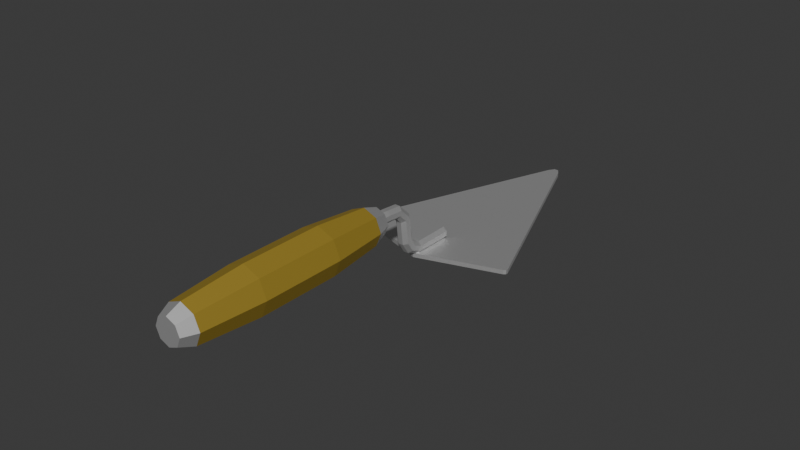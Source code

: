 # Source: shpatel.blend  (saved by Blender 4.5.90; exported with 4.5.12 LTS)
import bpy
from mathutils import Matrix  # noqa: F401  (used for matrix-valued properties, if any)

bpy.ops.wm.read_factory_settings(use_empty=True)
scene = bpy.context.scene
scene.name = 'Scene'

# ---- collections
col_collection = bpy.data.collections.new('Collection'); scene.collection.children.link(col_collection)

# ---- materials (node trees are filled in below, after node groups)
mat_material_001 = bpy.data.materials.new('Material.001')
mat_material_002 = bpy.data.materials.new('Material.002')

# ---- material node trees
mat_material_001.use_nodes = True; mat_material_001.node_tree.nodes.clear()
_N = mat_material_001.node_tree.nodes; _L = mat_material_001.node_tree.links
n0 = _N.new('ShaderNodeBsdfPrincipled'); n0.name = 'Principled BSDF'; n0.location = (-200, 100)
n0.inputs[1].default_value = 0.804
n0.inputs[10].default_value = 0.005
n1 = _N.new('ShaderNodeOutputMaterial'); n1.name = 'Material Output'; n1.location = (200, 100)
_L.new(n0.outputs[0], n1.inputs[0])
n1.is_active_output = True
mat_material_002.use_nodes = True; mat_material_002.node_tree.nodes.clear()
_N = mat_material_002.node_tree.nodes; _L = mat_material_002.node_tree.links
n0 = _N.new('ShaderNodeBsdfPrincipled'); n0.name = 'Principled BSDF'; n0.location = (-200, 100)
n0.inputs[0].default_value = (0.6211, 0.4336, 0.06073, 1.0)
n0.inputs[1].default_value = 0.608
n0.inputs[10].default_value = 0.005
n1 = _N.new('ShaderNodeOutputMaterial'); n1.name = 'Material Output'; n1.location = (200, 100)
_L.new(n0.outputs[0], n1.inputs[0])
n1.is_active_output = True

# ---- world
world_world = bpy.data.worlds.new('World'); scene.world = world_world
world_world.use_nodes = True; world_world.node_tree.nodes.clear()
_N = world_world.node_tree.nodes; _L = world_world.node_tree.links
n0 = _N.new('ShaderNodeOutputWorld'); n0.name = 'World Output'; n0.location = (200, 100)
n1 = _N.new('ShaderNodeBackground'); n1.name = 'Background'; n1.location = (-200, 100)
n1.inputs[0].default_value = (0.05088, 0.05088, 0.05088, 1.0)
_L.new(n1.outputs[0], n0.inputs[0])
n0.is_active_output = True
world_world.color = (0.05088, 0.05088, 0.05088)
world_world.sun_shadow_jitter_overblur = 0.0

# ---- meshes
me_cube_001 = bpy.data.meshes.new('Cube.001')
me_cube_001.from_pydata([(0.04442, -0.04454, -1.0), (0.04442, -0.04454, 1.0), (-0.4076, -0.2746, -1.0), (-0.4336, -0.2655, -1.0), (-0.4226, -0.2757, -1.0), (-0.4336, -0.2655, 1.0), (-0.4076, -0.2746, 1.0), (-0.4226, -0.2757, 1.0), (0.2653, 0.433, -1.0), (0.2745, 0.407, -1.0), (0.2755, 0.422, -1.0), (0.2745, 0.407, 1.0), (0.2653, 0.433, 1.0), (0.2755, 0.422, 1.0), (-0.9591, 0.9087, -1.0), (-0.9087, 0.9591, -1.0), (-0.9673, 0.9489, -1.0), (-0.9489, 0.9673, -1.0), (-0.9087, 0.9591, 1.0), (-0.9591, 0.9087, 1.0), (-0.9489, 0.9673, 1.0), (-0.9673, 0.9489, 1.0)], [], [(2, 6, 7, 4), (4, 7, 5, 3), (0, 1, 6, 2), (11, 9, 10, 13), (13, 10, 8, 12), (9, 11, 1, 0), (18, 15, 17, 20), (20, 17, 16, 21), (21, 16, 14, 19), (15, 18, 12, 8), (3, 5, 19, 14), (14, 16, 17, 15, 8, 10, 9, 0, 2, 4, 3), (11, 13, 12, 18, 20, 21, 19, 5, 7, 6, 1)])
_uv = me_cube_001.uv_layers.new(name='UVMap')
_uv.uv.foreach_set('vector', [0.375, 0.9905, 0.625, 0.9905, 0.625, 1.0, 0.375, 1.0, 0.375, 0.0, 0.625, 0.0, 0.625, 0.003555, 0.375, 0.003555, 0.375, 0.75, 0.625, 0.75, 0.625, 0.9905, 0.375, 0.9905, 0.625, 0.5095, 0.375, 0.5095, 0.3746, 0.5008, 0.6254, 0.5008, 0.6254, 0.5008, 0.3746, 0.5008, 0.3738, 0.4976, 0.6262, 0.4976, 0.375, 0.5095, 0.625, 0.5095, 0.625, 0.75, 0.375, 0.75, 0.6251, 0.2679, 0.3749, 0.2679, 0.3749, 0.2607, 0.6251, 0.2607, 0.6251, 0.2607, 0.3749, 0.2607, 0.375, 0.2393, 0.625, 0.2393, 0.625, 0.2393, 0.375, 0.2393, 0.375, 0.2322, 0.625, 0.2322, 0.3749, 0.2679, 0.6251, 0.2679, 0.6262, 0.4976, 0.3738, 0.4976, 0.375, 0.003555, 0.625, 0.003555, 0.625, 0.2322, 0.375, 0.2322, 0.125, 0.5178, 0.1275, 0.509, 0.1341, 0.5024, 0.1429, 0.4998, 0.3738, 0.4976, 0.3746, 0.5008, 0.375, 0.5095, 0.375, 0.75, 0.1345, 0.75, 0.1275, 0.7487, 0.125, 0.7464, 0.625, 0.5095, 0.6254, 0.5008, 0.6262, 0.4976, 0.8571, 0.4998, 0.8659, 0.5024, 0.8725, 0.509, 0.875, 0.5178, 0.875, 0.7464, 0.8725, 0.7487, 0.8655, 0.75, 0.625, 0.75])
me_cube_001.materials.append(mat_material_001)
me_cube_001.update()
me_cylinder = bpy.data.meshes.new('Cylinder')
me_cylinder.from_pydata([(0.0, 1.0, -1.0), (0.0, 1.0, 1.0), (0.7071, 0.7071, -1.0), (0.7071, 0.7071, 1.0), (1.0, 0.0, -1.0), (1.0, 0.0, 1.0), (0.7071, -0.7071, -1.0), (0.7071, -0.7071, 1.0), (0.0, -1.0, -1.0), (0.0, -1.0, 1.0), (-0.7071, -0.7071, -1.0), (-0.7071, -0.7071, 1.0), (-1.0, 0.0, -1.0), (-1.0, 0.0, 1.0), (-0.7071, 0.7071, -1.0), (-0.7071, 0.7071, 1.0), (1.967e-07, 1.0, -4.778), (0.7071, 0.7071, -4.778), (1.0, -8.247e-08, -4.778), (0.7071, -0.7071, -4.778), (1.967e-07, -1.0, -4.778), (-0.7071, -0.7071, -4.778), (-1.0, -8.247e-08, -4.778), (-0.7071, 0.7071, -4.778), (0.0, 1.0, -0.7867), (0.0, 1.0, -0.5644), (0.0, 1.0, -0.3422), (0.0, 1.0, -0.12), (0.0, 1.0, 0.1022), (0.0, 1.0, 0.3244), (0.0, 1.0, 0.5467), (0.0, 1.0, 0.7689), (0.7071, 0.7071, 0.7689), (0.7071, 0.7071, 0.5467), (0.7071, 0.7071, 0.3244), (0.7071, 0.7071, 0.1022), (0.7071, 0.7071, -0.12), (0.7071, 0.7071, -0.3422), (0.7071, 0.7071, -0.5644), (0.7071, 0.7071, -0.7867), (1.0, 0.0, 0.7689), (1.0, 0.0, 0.5467), (1.0, 0.0, 0.3244), (1.0, 0.0, 0.1022), (1.0, 0.0, -0.12), (1.0, 0.0, -0.3422), (1.0, 0.0, -0.5644), (1.0, 0.0, -0.7867), (0.7071, -0.7071, 0.7689), (0.7071, -0.7071, 0.5467), (0.7071, -0.7071, 0.3244), (0.7071, -0.7071, 0.1022), (0.7071, -0.7071, -0.12), (0.7071, -0.7071, -0.3422), (0.7071, -0.7071, -0.5644), (0.7071, -0.7071, -0.7867), (0.0, -1.0, 0.7689), (0.0, -1.0, 0.5467), (0.0, -1.0, 0.3244), (0.0, -1.0, 0.1022), (0.0, -1.0, -0.12), (0.0, -1.0, -0.3422), (0.0, -1.0, -0.5644), (0.0, -1.0, -0.7867), (-0.7071, -0.7071, 0.7689), (-0.7071, -0.7071, 0.5467), (-0.7071, -0.7071, 0.3244), (-0.7071, -0.7071, 0.1022), (-0.7071, -0.7071, -0.12), (-0.7071, -0.7071, -0.3422), (-0.7071, -0.7071, -0.5644), (-0.7071, -0.7071, -0.7867), (-1.0, 0.0, 0.7689), (-1.0, 0.0, 0.5467), (-1.0, 0.0, 0.3244), (-1.0, 0.0, 0.1022), (-1.0, 0.0, -0.12), (-1.0, 0.0, -0.3422), (-1.0, 0.0, -0.5644), (-1.0, 0.0, -0.7867), (-0.7071, 0.7071, 0.7689), (-0.7071, 0.7071, 0.5467), (-0.7071, 0.7071, 0.3244), (-0.7071, 0.7071, 0.1022), (-0.7071, 0.7071, -0.12), (-0.7071, 0.7071, -0.3422), (-0.7071, 0.7071, -0.5644), (-0.7071, 0.7071, -0.7867), (0.4857, 1.234, 2.388), (-0.1733, 1.412, 2.042), (0.711, 0.6875, 2.874), (0.3706, 0.09358, 3.216), (-0.3362, -0.2002, 3.214), (-0.9952, -0.02158, 2.868), (-1.221, 0.5247, 2.382), (-0.8801, 1.119, 2.04), (0.06607, 2.232, 3.104), (-0.4867, 2.158, 2.58), (0.1418, 2.042, 3.842), (-0.3039, 1.698, 4.361), (-1.01, 1.403, 4.357), (-1.563, 1.328, 3.833), (-1.638, 1.519, 3.095), (-1.193, 1.862, 2.576), (-0.6361, 3.903, 3.329), (-1.159, 3.758, 2.789), (-0.6019, 3.811, 4.088), (-1.077, 3.537, 4.622), (-1.783, 3.241, 4.618), (-2.306, 3.096, 4.078), (-2.34, 3.188, 3.319), (-1.865, 3.462, 2.785), (-1.408, 5.74, 3.604), (-1.995, 5.746, 3.112), (-1.285, 5.437, 4.296), (-1.697, 5.013, 4.782), (-2.403, 4.718, 4.779), (-2.99, 4.724, 4.287), (-3.113, 5.028, 3.595), (-2.701, 5.451, 3.109), (-2.033, 7.227, 5.265), (-2.726, 7.486, 5.068), (-1.76, 6.567, 5.541), (-2.067, 5.894, 5.736), (-2.774, 5.6, 5.734), (-3.467, 5.859, 5.538), (-3.74, 6.519, 5.261), (-3.433, 7.193, 5.067), (-2.113, 7.416, 7.77), (-2.819, 7.707, 7.72), (-1.821, 6.712, 7.841), (-2.115, 6.007, 7.891), (-2.822, 5.714, 7.89), (-3.528, 6.005, 7.84), (-3.82, 6.709, 7.769), (-3.526, 7.414, 7.72), (-2.12, 7.432, 10.3), (-2.827, 7.725, 10.29), (-1.827, 6.726, 10.32), (-2.12, 6.019, 10.33), (-2.827, 5.726, 10.33), (-3.534, 6.018, 10.32), (-3.827, 6.725, 10.3), (-3.534, 7.432, 10.29), (-2.122, 7.437, 13.42), (-2.829, 7.73, 13.43), (-1.829, 6.73, 13.4), (-2.122, 6.023, 13.39), (-2.829, 5.73, 13.39), (-3.536, 6.023, 13.4), (-3.829, 6.73, 13.42), (-3.536, 7.437, 13.43), (-2.142, 7.485, 17.47), (-2.848, 7.777, 17.44), (-1.849, 6.779, 17.51), (-2.142, 6.072, 17.54), (-2.85, 5.78, 17.54), (-3.556, 6.072, 17.51), (-3.849, 6.778, 17.47), (-3.556, 7.484, 17.44)], [], [(31, 1, 3, 32), (32, 3, 5, 40), (40, 5, 7, 48), (48, 7, 9, 56), (56, 9, 11, 64), (64, 11, 13, 72), (15, 13, 94, 95), (72, 13, 15, 80), (80, 15, 1, 31), (4, 6, 19, 18), (16, 17, 18, 19, 20, 21, 22, 23), (10, 12, 22, 21), (6, 8, 20, 19), (12, 14, 23, 22), (2, 4, 18, 17), (8, 10, 21, 20), (14, 0, 16, 23), (0, 2, 17, 16), (14, 87, 24, 0), (87, 86, 25, 24), (86, 85, 26, 25), (85, 84, 27, 26), (84, 83, 28, 27), (83, 82, 29, 28), (82, 81, 30, 29), (81, 80, 31, 30), (12, 79, 87, 14), (79, 78, 86, 87), (78, 77, 85, 86), (77, 76, 84, 85), (76, 75, 83, 84), (75, 74, 82, 83), (74, 73, 81, 82), (73, 72, 80, 81), (10, 71, 79, 12), (71, 70, 78, 79), (70, 69, 77, 78), (69, 68, 76, 77), (68, 67, 75, 76), (67, 66, 74, 75), (66, 65, 73, 74), (65, 64, 72, 73), (8, 63, 71, 10), (63, 62, 70, 71), (62, 61, 69, 70), (61, 60, 68, 69), (60, 59, 67, 68), (59, 58, 66, 67), (58, 57, 65, 66), (57, 56, 64, 65), (6, 55, 63, 8), (55, 54, 62, 63), (54, 53, 61, 62), (53, 52, 60, 61), (52, 51, 59, 60), (51, 50, 58, 59), (50, 49, 57, 58), (49, 48, 56, 57), (4, 47, 55, 6), (47, 46, 54, 55), (46, 45, 53, 54), (45, 44, 52, 53), (44, 43, 51, 52), (43, 42, 50, 51), (42, 41, 49, 50), (41, 40, 48, 49), (2, 39, 47, 4), (39, 38, 46, 47), (38, 37, 45, 46), (37, 36, 44, 45), (36, 35, 43, 44), (35, 34, 42, 43), (34, 33, 41, 42), (33, 32, 40, 41), (0, 24, 39, 2), (24, 25, 38, 39), (25, 26, 37, 38), (26, 27, 36, 37), (27, 28, 35, 36), (28, 29, 34, 35), (29, 30, 33, 34), (30, 31, 32, 33), (95, 94, 102, 103), (5, 3, 88, 90), (11, 9, 92, 93), (1, 15, 95, 89), (3, 1, 89, 88), (7, 5, 90, 91), (13, 11, 93, 94), (9, 7, 91, 92), (98, 96, 104, 106), (93, 92, 100, 101), (91, 90, 98, 99), (88, 89, 97, 96), (89, 95, 103, 97), (94, 93, 101, 102), (92, 91, 99, 100), (90, 88, 96, 98), (105, 111, 119, 113), (103, 102, 110, 111), (101, 100, 108, 109), (99, 98, 106, 107), (96, 97, 105, 104), (97, 103, 111, 105), (102, 101, 109, 110), (100, 99, 107, 108), (115, 114, 122, 123), (110, 109, 117, 118), (108, 107, 115, 116), (106, 104, 112, 114), (111, 110, 118, 119), (109, 108, 116, 117), (107, 106, 114, 115), (104, 105, 113, 112), (127, 126, 134, 135), (112, 113, 121, 120), (113, 119, 127, 121), (118, 117, 125, 126), (116, 115, 123, 124), (114, 112, 120, 122), (119, 118, 126, 127), (117, 116, 124, 125), (132, 131, 139, 140), (125, 124, 132, 133), (123, 122, 130, 131), (120, 121, 129, 128), (121, 127, 135, 129), (126, 125, 133, 134), (124, 123, 131, 132), (122, 120, 128, 130), (137, 143, 151, 145), (130, 128, 136, 138), (135, 134, 142, 143), (133, 132, 140, 141), (131, 130, 138, 139), (128, 129, 137, 136), (129, 135, 143, 137), (134, 133, 141, 142), (149, 148, 156, 157), (142, 141, 149, 150), (140, 139, 147, 148), (138, 136, 144, 146), (143, 142, 150, 151), (141, 140, 148, 149), (139, 138, 146, 147), (136, 137, 145, 144), (152, 153, 159, 158, 157, 156, 155, 154), (147, 146, 154, 155), (144, 145, 153, 152), (145, 151, 159, 153), (150, 149, 157, 158), (148, 147, 155, 156), (146, 144, 152, 154), (151, 150, 158, 159)])
_uv = me_cylinder.uv_layers.new(name='UVMap')
_uv.uv.foreach_set('vector', [1.0, 0.9422, 1.0, 1.0, 0.875, 1.0, 0.875, 0.9422, 0.875, 0.9422, 0.875, 1.0, 0.75, 1.0, 0.75, 0.9422, 0.75, 0.9422, 0.75, 1.0, 0.625, 1.0, 0.625, 0.9422, 0.625, 0.9422, 0.625, 1.0, 0.5, 1.0, 0.5, 0.9422, 0.5, 0.9422, 0.5, 1.0, 0.375, 1.0, 0.375, 0.9422, 0.375, 0.9422, 0.375, 1.0, 0.25, 1.0, 0.25, 0.9422, 0.125, 1.0, 0.25, 1.0, 0.25, 1.0, 0.125, 1.0, 0.25, 0.9422, 0.25, 1.0, 0.125, 1.0, 0.125, 0.9422, 0.125, 0.9422, 0.125, 1.0, 0.0, 1.0, 0.0, 0.9422, 0.75, 0.5, 0.625, 0.5, 0.625, 0.5, 0.75, 0.5, 0.75, 0.49, 0.9197, 0.4197, 0.99, 0.25, 0.9197, 0.08029, 0.75, 0.01, 0.5803, 0.08029, 0.51, 0.25, 0.5803, 0.4197, 0.375, 0.5, 0.25, 0.5, 0.25, 0.5, 0.375, 0.5, 0.625, 0.5, 0.5, 0.5, 0.5, 0.5, 0.625, 0.5, 0.25, 0.5, 0.125, 0.5, 0.125, 0.5, 0.25, 0.5, 0.875, 0.5, 0.75, 0.5, 0.75, 0.5, 0.875, 0.5, 0.5, 0.5, 0.375, 0.5, 0.375, 0.5, 0.5, 0.5, 0.125, 0.5, 0.0, 0.5, 0.0, 0.5, 0.125, 0.5, 1.0, 0.5, 0.875, 0.5, 0.875, 0.5, 1.0, 0.5, 0.125, 0.5, 0.125, 0.5533, 0.0, 0.5533, 0.0, 0.5, 0.125, 0.5533, 0.125, 0.6089, 0.0, 0.6089, 0.0, 0.5533, 0.125, 0.6089, 0.125, 0.6644, 0.0, 0.6644, 0.0, 0.6089, 0.125, 0.6644, 0.125, 0.72, 0.0, 0.72, 0.0, 0.6644, 0.125, 0.72, 0.125, 0.7756, 0.0, 0.7756, 0.0, 0.72, 0.125, 0.7756, 0.125, 0.8311, 0.0, 0.8311, 0.0, 0.7756, 0.125, 0.8311, 0.125, 0.8867, 0.0, 0.8867, 0.0, 0.8311, 0.125, 0.8867, 0.125, 0.9422, 0.0, 0.9422, 0.0, 0.8867, 0.25, 0.5, 0.25, 0.5533, 0.125, 0.5533, 0.125, 0.5, 0.25, 0.5533, 0.25, 0.6089, 0.125, 0.6089, 0.125, 0.5533, 0.25, 0.6089, 0.25, 0.6644, 0.125, 0.6644, 0.125, 0.6089, 0.25, 0.6644, 0.25, 0.72, 0.125, 0.72, 0.125, 0.6644, 0.25, 0.72, 0.25, 0.7756, 0.125, 0.7756, 0.125, 0.72, 0.25, 0.7756, 0.25, 0.8311, 0.125, 0.8311, 0.125, 0.7756, 0.25, 0.8311, 0.25, 0.8867, 0.125, 0.8867, 0.125, 0.8311, 0.25, 0.8867, 0.25, 0.9422, 0.125, 0.9422, 0.125, 0.8867, 0.375, 0.5, 0.375, 0.5533, 0.25, 0.5533, 0.25, 0.5, 0.375, 0.5533, 0.375, 0.6089, 0.25, 0.6089, 0.25, 0.5533, 0.375, 0.6089, 0.375, 0.6644, 0.25, 0.6644, 0.25, 0.6089, 0.375, 0.6644, 0.375, 0.72, 0.25, 0.72, 0.25, 0.6644, 0.375, 0.72, 0.375, 0.7756, 0.25, 0.7756, 0.25, 0.72, 0.375, 0.7756, 0.375, 0.8311, 0.25, 0.8311, 0.25, 0.7756, 0.375, 0.8311, 0.375, 0.8867, 0.25, 0.8867, 0.25, 0.8311, 0.375, 0.8867, 0.375, 0.9422, 0.25, 0.9422, 0.25, 0.8867, 0.5, 0.5, 0.5, 0.5533, 0.375, 0.5533, 0.375, 0.5, 0.5, 0.5533, 0.5, 0.6089, 0.375, 0.6089, 0.375, 0.5533, 0.5, 0.6089, 0.5, 0.6644, 0.375, 0.6644, 0.375, 0.6089, 0.5, 0.6644, 0.5, 0.72, 0.375, 0.72, 0.375, 0.6644, 0.5, 0.72, 0.5, 0.7756, 0.375, 0.7756, 0.375, 0.72, 0.5, 0.7756, 0.5, 0.8311, 0.375, 0.8311, 0.375, 0.7756, 0.5, 0.8311, 0.5, 0.8867, 0.375, 0.8867, 0.375, 0.8311, 0.5, 0.8867, 0.5, 0.9422, 0.375, 0.9422, 0.375, 0.8867, 0.625, 0.5, 0.625, 0.5533, 0.5, 0.5533, 0.5, 0.5, 0.625, 0.5533, 0.625, 0.6089, 0.5, 0.6089, 0.5, 0.5533, 0.625, 0.6089, 0.625, 0.6644, 0.5, 0.6644, 0.5, 0.6089, 0.625, 0.6644, 0.625, 0.72, 0.5, 0.72, 0.5, 0.6644, 0.625, 0.72, 0.625, 0.7756, 0.5, 0.7756, 0.5, 0.72, 0.625, 0.7756, 0.625, 0.8311, 0.5, 0.8311, 0.5, 0.7756, 0.625, 0.8311, 0.625, 0.8867, 0.5, 0.8867, 0.5, 0.8311, 0.625, 0.8867, 0.625, 0.9422, 0.5, 0.9422, 0.5, 0.8867, 0.75, 0.5, 0.75, 0.5533, 0.625, 0.5533, 0.625, 0.5, 0.75, 0.5533, 0.75, 0.6089, 0.625, 0.6089, 0.625, 0.5533, 0.75, 0.6089, 0.75, 0.6644, 0.625, 0.6644, 0.625, 0.6089, 0.75, 0.6644, 0.75, 0.72, 0.625, 0.72, 0.625, 0.6644, 0.75, 0.72, 0.75, 0.7756, 0.625, 0.7756, 0.625, 0.72, 0.75, 0.7756, 0.75, 0.8311, 0.625, 0.8311, 0.625, 0.7756, 0.75, 0.8311, 0.75, 0.8867, 0.625, 0.8867, 0.625, 0.8311, 0.75, 0.8867, 0.75, 0.9422, 0.625, 0.9422, 0.625, 0.8867, 0.875, 0.5, 0.875, 0.5533, 0.75, 0.5533, 0.75, 0.5, 0.875, 0.5533, 0.875, 0.6089, 0.75, 0.6089, 0.75, 0.5533, 0.875, 0.6089, 0.875, 0.6644, 0.75, 0.6644, 0.75, 0.6089, 0.875, 0.6644, 0.875, 0.72, 0.75, 0.72, 0.75, 0.6644, 0.875, 0.72, 0.875, 0.7756, 0.75, 0.7756, 0.75, 0.72, 0.875, 0.7756, 0.875, 0.8311, 0.75, 0.8311, 0.75, 0.7756, 0.875, 0.8311, 0.875, 0.8867, 0.75, 0.8867, 0.75, 0.8311, 0.875, 0.8867, 0.875, 0.9422, 0.75, 0.9422, 0.75, 0.8867, 1.0, 0.5, 1.0, 0.5533, 0.875, 0.5533, 0.875, 0.5, 1.0, 0.5533, 1.0, 0.6089, 0.875, 0.6089, 0.875, 0.5533, 1.0, 0.6089, 1.0, 0.6644, 0.875, 0.6644, 0.875, 0.6089, 1.0, 0.6644, 1.0, 0.72, 0.875, 0.72, 0.875, 0.6644, 1.0, 0.72, 1.0, 0.7756, 0.875, 0.7756, 0.875, 0.72, 1.0, 0.7756, 1.0, 0.8311, 0.875, 0.8311, 0.875, 0.7756, 1.0, 0.8311, 1.0, 0.8867, 0.875, 0.8867, 0.875, 0.8311, 1.0, 0.8867, 1.0, 0.9422, 0.875, 0.9422, 0.875, 0.8867, 0.125, 1.0, 0.25, 1.0, 0.25, 1.0, 0.125, 1.0, 0.75, 1.0, 0.875, 1.0, 0.875, 1.0, 0.75, 1.0, 0.375, 1.0, 0.5, 1.0, 0.5, 1.0, 0.375, 1.0, 0.0, 1.0, 0.125, 1.0, 0.125, 1.0, 0.0, 1.0, 0.875, 1.0, 1.0, 1.0, 1.0, 1.0, 0.875, 1.0, 0.625, 1.0, 0.75, 1.0, 0.75, 1.0, 0.625, 1.0, 0.25, 1.0, 0.375, 1.0, 0.375, 1.0, 0.25, 1.0, 0.5, 1.0, 0.625, 1.0, 0.625, 1.0, 0.5, 1.0, 0.75, 1.0, 0.875, 1.0, 0.875, 1.0, 0.75, 1.0, 0.375, 1.0, 0.5, 1.0, 0.5, 1.0, 0.375, 1.0, 0.625, 1.0, 0.75, 1.0, 0.75, 1.0, 0.625, 1.0, 0.875, 1.0, 1.0, 1.0, 1.0, 1.0, 0.875, 1.0, 0.0, 1.0, 0.125, 1.0, 0.125, 1.0, 0.0, 1.0, 0.25, 1.0, 0.375, 1.0, 0.375, 1.0, 0.25, 1.0, 0.5, 1.0, 0.625, 1.0, 0.625, 1.0, 0.5, 1.0, 0.75, 1.0, 0.875, 1.0, 0.875, 1.0, 0.75, 1.0, 0.0, 1.0, 0.125, 1.0, 0.125, 1.0, 0.0, 1.0, 0.125, 1.0, 0.25, 1.0, 0.25, 1.0, 0.125, 1.0, 0.375, 1.0, 0.5, 1.0, 0.5, 1.0, 0.375, 1.0, 0.625, 1.0, 0.75, 1.0, 0.75, 1.0, 0.625, 1.0, 0.875, 1.0, 1.0, 1.0, 1.0, 1.0, 0.875, 1.0, 0.0, 1.0, 0.125, 1.0, 0.125, 1.0, 0.0, 1.0, 0.25, 1.0, 0.375, 1.0, 0.375, 1.0, 0.25, 1.0, 0.5, 1.0, 0.625, 1.0, 0.625, 1.0, 0.5, 1.0, 0.625, 1.0, 0.75, 1.0, 0.75, 1.0, 0.625, 1.0, 0.25, 1.0, 0.375, 1.0, 0.375, 1.0, 0.25, 1.0, 0.5, 1.0, 0.625, 1.0, 0.625, 1.0, 0.5, 1.0, 0.75, 1.0, 0.875, 1.0, 0.875, 1.0, 0.75, 1.0, 0.125, 1.0, 0.25, 1.0, 0.25, 1.0, 0.125, 1.0, 0.375, 1.0, 0.5, 1.0, 0.5, 1.0, 0.375, 1.0, 0.625, 1.0, 0.75, 1.0, 0.75, 1.0, 0.625, 1.0, 0.875, 1.0, 1.0, 1.0, 1.0, 1.0, 0.875, 1.0, 0.125, 1.0, 0.25, 1.0, 0.25, 1.0, 0.125, 1.0, 0.875, 1.0, 1.0, 1.0, 1.0, 1.0, 0.875, 1.0, 0.0, 1.0, 0.125, 1.0, 0.125, 1.0, 0.0, 1.0, 0.25, 1.0, 0.375, 1.0, 0.375, 1.0, 0.25, 1.0, 0.5, 1.0, 0.625, 1.0, 0.625, 1.0, 0.5, 1.0, 0.75, 1.0, 0.875, 1.0, 0.875, 1.0, 0.75, 1.0, 0.125, 1.0, 0.25, 1.0, 0.25, 1.0, 0.125, 1.0, 0.375, 1.0, 0.5, 1.0, 0.5, 1.0, 0.375, 1.0, 0.5, 1.0, 0.625, 1.0, 0.625, 1.0, 0.5, 1.0, 0.375, 1.0, 0.5, 1.0, 0.5, 1.0, 0.375, 1.0, 0.625, 1.0, 0.75, 1.0, 0.75, 1.0, 0.625, 1.0, 0.875, 1.0, 1.0, 1.0, 1.0, 1.0, 0.875, 1.0, 0.0, 1.0, 0.125, 1.0, 0.125, 1.0, 0.0, 1.0, 0.25, 1.0, 0.375, 1.0, 0.375, 1.0, 0.25, 1.0, 0.5, 1.0, 0.625, 1.0, 0.625, 1.0, 0.5, 1.0, 0.75, 1.0, 0.875, 1.0, 0.875, 1.0, 0.75, 1.0, 0.0, 1.0, 0.125, 1.0, 0.125, 1.0, 0.0, 1.0, 0.75, 1.0, 0.875, 1.0, 0.875, 1.0, 0.75, 1.0, 0.125, 1.0, 0.25, 1.0, 0.25, 1.0, 0.125, 1.0, 0.375, 1.0, 0.5, 1.0, 0.5, 1.0, 0.375, 1.0, 0.625, 1.0, 0.75, 1.0, 0.75, 1.0, 0.625, 1.0, 0.875, 1.0, 1.0, 1.0, 1.0, 1.0, 0.875, 1.0, 0.0, 1.0, 0.125, 1.0, 0.125, 1.0, 0.0, 1.0, 0.25, 1.0, 0.375, 1.0, 0.375, 1.0, 0.25, 1.0, 0.375, 1.0, 0.5, 1.0, 0.5, 1.0, 0.375, 1.0, 0.25, 1.0, 0.375, 1.0, 0.375, 1.0, 0.25, 1.0, 0.5, 1.0, 0.625, 1.0, 0.625, 1.0, 0.5, 1.0, 0.75, 1.0, 0.875, 1.0, 0.875, 1.0, 0.75, 1.0, 0.125, 1.0, 0.25, 1.0, 0.25, 1.0, 0.125, 1.0, 0.375, 1.0, 0.5, 1.0, 0.5, 1.0, 0.375, 1.0, 0.625, 1.0, 0.75, 1.0, 0.75, 1.0, 0.625, 1.0, 0.875, 1.0, 1.0, 1.0, 1.0, 1.0, 0.875, 1.0, 0.4197, 0.4197, 0.25, 0.49, 0.08029, 0.4197, 0.01, 0.25, 0.08029, 0.08029, 0.25, 0.01, 0.4197, 0.08029, 0.49, 0.25, 0.625, 1.0, 0.75, 1.0, 0.75, 1.0, 0.625, 1.0, 0.875, 1.0, 1.0, 1.0, 1.0, 1.0, 0.875, 1.0, 0.0, 1.0, 0.125, 1.0, 0.125, 1.0, 0.0, 1.0, 0.25, 1.0, 0.375, 1.0, 0.375, 1.0, 0.25, 1.0, 0.5, 1.0, 0.625, 1.0, 0.625, 1.0, 0.5, 1.0, 0.75, 1.0, 0.875, 1.0, 0.875, 1.0, 0.75, 1.0, 0.125, 1.0, 0.25, 1.0, 0.25, 1.0, 0.125, 1.0])
me_cylinder.materials.append(mat_material_001)
me_cylinder.update()
me_cylinder_001 = bpy.data.meshes.new('Cylinder.001')
me_cylinder_001.from_pydata([(0.0, 1.0, -1.99), (0.0, 1.0, 1.4), (0.7071, 0.7071, -1.99), (0.7071, 0.7071, 1.4), (1.0, -4.326e-08, -1.99), (1.0, 1.749e-08, 1.4), (0.7071, -0.7071, -1.99), (0.7071, -0.7071, 1.4), (0.0, -1.0, -1.99), (0.0, -1.0, 1.4), (-0.7071, -0.7071, -1.99), (-0.7071, -0.7071, 1.4), (-1.0, -4.326e-08, -1.99), (-1.0, 1.749e-08, 1.4), (-0.7071, 0.7071, -1.99), (-0.7071, 0.7071, 1.4), (-1.403e-07, 0.7804, -4.334), (0.5518, 0.5518, -4.334), (0.7804, 0.0, -4.334), (0.5518, -0.5518, -4.334), (-1.403e-07, -0.7804, -4.334), (-0.5518, -0.5518, -4.334), (-0.7804, 0.0, -4.334), (-0.5518, 0.5518, -4.334), (0.5673, 0.5673, 3.969), (1.837e-09, 0.8023, 3.969), (0.8023, -6.776e-21, 3.969), (0.5673, -0.5673, 3.969), (1.837e-09, -0.8023, 3.969), (-0.5673, -0.5673, 3.969), (-0.8023, -6.776e-21, 3.969), (-0.5673, 0.5673, 3.969), (-1.306e-07, 0.5548, -4.993), (0.3923, 0.3923, -4.993), (0.5548, 0.0, -4.993), (0.3923, -0.3923, -4.993), (-1.306e-07, -0.5548, -4.993), (-0.3923, -0.3923, -4.993), (-0.5548, 0.0, -4.993), (-0.3923, 0.3923, -4.993), (0.3913, 0.3913, 4.551), (4.148e-09, 0.5534, 4.551), (0.5534, -4.674e-21, 4.551), (0.3913, -0.3913, 4.551), (4.148e-09, -0.5534, 4.551), (-0.3913, -0.3913, 4.551), (-0.5534, -4.674e-21, 4.551), (-0.3913, 0.3913, 4.551)], [], [(0, 1, 3, 2), (2, 3, 5, 4), (4, 5, 7, 6), (6, 7, 9, 8), (8, 9, 11, 10), (10, 11, 13, 12), (13, 11, 29, 30), (12, 13, 15, 14), (14, 15, 1, 0), (2, 4, 18, 17), (20, 21, 37, 36), (8, 10, 21, 20), (14, 0, 16, 23), (0, 2, 17, 16), (4, 6, 19, 18), (10, 12, 22, 21), (6, 8, 20, 19), (12, 14, 23, 22), (31, 30, 46, 47), (9, 7, 27, 28), (15, 13, 30, 31), (5, 3, 24, 26), (11, 9, 28, 29), (1, 15, 31, 25), (3, 1, 25, 24), (7, 5, 26, 27), (32, 33, 34, 35, 36, 37, 38, 39), (18, 19, 35, 34), (16, 17, 33, 32), (23, 16, 32, 39), (21, 22, 38, 37), (19, 20, 36, 35), (17, 18, 34, 33), (22, 23, 39, 38), (40, 41, 47, 46, 45, 44, 43, 42), (29, 28, 44, 45), (27, 26, 42, 43), (24, 25, 41, 40), (25, 31, 47, 41), (30, 29, 45, 46), (28, 27, 43, 44), (26, 24, 40, 42)])
me_cylinder_001.polygons.foreach_set('material_index', [1, 1, 1, 1, 1, 1, 1, 1, 1, 1, 0, 1, 1, 1, 1, 1, 1, 1, 0, 1, 1, 1, 1, 1, 1, 1, 0, 0, 0, 0, 0, 0, 0, 0, 0, 0, 0, 0, 0, 0, 0, 0])
_uv = me_cylinder_001.uv_layers.new(name='UVMap')
_uv.uv.foreach_set('vector', [1.0, 0.5, 1.0, 1.0, 0.875, 1.0, 0.875, 0.5, 0.875, 0.5, 0.875, 1.0, 0.75, 1.0, 0.75, 0.5, 0.75, 0.5, 0.75, 1.0, 0.625, 1.0, 0.625, 0.5, 0.625, 0.5, 0.625, 1.0, 0.5, 1.0, 0.5, 0.5, 0.5, 0.5, 0.5, 1.0, 0.375, 1.0, 0.375, 0.5, 0.375, 0.5, 0.375, 1.0, 0.25, 1.0, 0.25, 0.5, 0.25, 1.0, 0.375, 1.0, 0.375, 1.0, 0.25, 1.0, 0.25, 0.5, 0.25, 1.0, 0.125, 1.0, 0.125, 0.5, 0.125, 0.5, 0.125, 1.0, 0.0, 1.0, 0.0, 0.5, 0.875, 0.5, 0.75, 0.5, 0.75, 0.5, 0.875, 0.5, 0.5, 0.5, 0.375, 0.5, 0.375, 0.5, 0.5, 0.5, 0.5, 0.5, 0.375, 0.5, 0.375, 0.5, 0.5, 0.5, 0.125, 0.5, 0.0, 0.5, 0.0, 0.5, 0.125, 0.5, 1.0, 0.5, 0.875, 0.5, 0.875, 0.5, 1.0, 0.5, 0.75, 0.5, 0.625, 0.5, 0.625, 0.5, 0.75, 0.5, 0.375, 0.5, 0.25, 0.5, 0.25, 0.5, 0.375, 0.5, 0.625, 0.5, 0.5, 0.5, 0.5, 0.5, 0.625, 0.5, 0.25, 0.5, 0.125, 0.5, 0.125, 0.5, 0.25, 0.5, 0.125, 1.0, 0.25, 1.0, 0.25, 1.0, 0.125, 1.0, 0.5, 1.0, 0.625, 1.0, 0.625, 1.0, 0.5, 1.0, 0.125, 1.0, 0.25, 1.0, 0.25, 1.0, 0.125, 1.0, 0.75, 1.0, 0.875, 1.0, 0.875, 1.0, 0.75, 1.0, 0.375, 1.0, 0.5, 1.0, 0.5, 1.0, 0.375, 1.0, 0.0, 1.0, 0.125, 1.0, 0.125, 1.0, 0.0, 1.0, 0.875, 1.0, 1.0, 1.0, 1.0, 1.0, 0.875, 1.0, 0.625, 1.0, 0.75, 1.0, 0.75, 1.0, 0.625, 1.0, 0.75, 0.49, 0.9197, 0.4197, 0.99, 0.25, 0.9197, 0.08029, 0.75, 0.01, 0.5803, 0.08029, 0.51, 0.25, 0.5803, 0.4197, 0.75, 0.5, 0.625, 0.5, 0.625, 0.5, 0.75, 0.5, 1.0, 0.5, 0.875, 0.5, 0.875, 0.5, 1.0, 0.5, 0.125, 0.5, 0.0, 0.5, 0.0, 0.5, 0.125, 0.5, 0.375, 0.5, 0.25, 0.5, 0.25, 0.5, 0.375, 0.5, 0.625, 0.5, 0.5, 0.5, 0.5, 0.5, 0.625, 0.5, 0.875, 0.5, 0.75, 0.5, 0.75, 0.5, 0.875, 0.5, 0.25, 0.5, 0.125, 0.5, 0.125, 0.5, 0.25, 0.5, 0.4197, 0.4197, 0.25, 0.49, 0.08029, 0.4197, 0.01, 0.25, 0.08029, 0.08029, 0.25, 0.01, 0.4197, 0.08029, 0.49, 0.25, 0.375, 1.0, 0.5, 1.0, 0.5, 1.0, 0.375, 1.0, 0.625, 1.0, 0.75, 1.0, 0.75, 1.0, 0.625, 1.0, 0.875, 1.0, 1.0, 1.0, 1.0, 1.0, 0.875, 1.0, 0.0, 1.0, 0.125, 1.0, 0.125, 1.0, 0.0, 1.0, 0.25, 1.0, 0.375, 1.0, 0.375, 1.0, 0.25, 1.0, 0.5, 1.0, 0.625, 1.0, 0.625, 1.0, 0.5, 1.0, 0.75, 1.0, 0.875, 1.0, 0.875, 1.0, 0.75, 1.0])
me_cylinder_001.materials.append(mat_material_001)
me_cylinder_001.materials.append(mat_material_002)
me_cylinder_001.update()

# ---- objects
ob_cube = bpy.data.objects.new('Cube', me_cube_001)
ob_cylinder = bpy.data.objects.new('Cylinder', me_cylinder)
ob_cylinder_001 = bpy.data.objects.new('Cylinder.001', me_cylinder_001)

# ---- transforms, parenting, visibility, modifiers, constraints
ob_cube.location = (0.0, 0.0, 0.0)
ob_cube.rotation_euler = (0.0, -0.0, -0.7854)
ob_cube.scale = (1.412, 1.412, 0.0179)
ob_cylinder.location = (0.0, 0.0, 0.06224)
ob_cylinder.rotation_euler = (1.571, 0.3979, 5.647e-08)
ob_cylinder.scale = (0.0542, 0.0542, 0.0542)
ob_cylinder_001.location = (1.031e-17, -1.508, 0.4536)
ob_cylinder_001.rotation_euler = (1.571, 0.0, 0.0)
ob_cylinder_001.scale = (0.2005, 0.2005, 0.2005)

# ---- collection membership
col_collection.objects.link(ob_cube)
col_collection.objects.link(ob_cylinder)
col_collection.objects.link(ob_cylinder_001)

# ---- scene / render settings (as saved in the file)
scene.frame_start = 1; scene.frame_end = 250; scene.frame_set(1)
scene.render.engine = 'BLENDER_EEVEE_NEXT'
scene.render.bake_bias = 0.0
scene.render.bake_samples = 0
scene.render.compositor_device = 'GPU'
scene.eevee.use_volume_custom_range = False
scene.eevee.fast_gi_thickness_near = 0.1
scene.eevee.fast_gi_thickness_far = 0.0
scene.eevee.ray_tracing_options.screen_trace_thickness = 0.1
bpy.context.view_layer.update()

# ---- added for rendering (the .blend has no active camera and no usable light): camera, sun
cam_auto = bpy.data.cameras.new('AutoCamera')
cam_auto.lens = 50.0
cam_auto.sensor_width = 36.0
cam_auto.clip_end = 1000.0
ob_auto_camera = bpy.data.objects.new('AutoCamera', cam_auto)
scene.collection.objects.link(ob_auto_camera)
ob_auto_camera.location = (4.67682, -5.85717, 4.05962)
ob_auto_camera.rotation_euler = (1.09748, -7.21219e-08, 0.694738)
scene.camera = ob_auto_camera
light_auto_sun = bpy.data.lights.new('AutoSun', 'SUN')
light_auto_sun.energy = 3.0
light_auto_sun.angle = 0.0523599
ob_auto_sun = bpy.data.objects.new('AutoSun', light_auto_sun)
scene.collection.objects.link(ob_auto_sun)
ob_auto_sun.rotation_euler = (0.872665, 0.174533, 0.523599)
bpy.context.view_layer.update()
